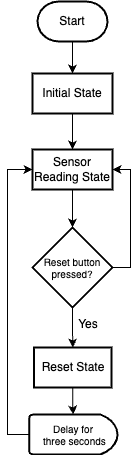

The diagram above was exported from draw.io. Its source (the exported page's mxGraphModel, read from the mxfile embedded in the PNG):
<mxGraphModel dx="686" dy="487" grid="1" gridSize="10" guides="1" tooltips="1" connect="1" arrows="1" fold="1" page="1" pageScale="1" pageWidth="827" pageHeight="1169" math="0" shadow="0">
  <root>
    <mxCell id="0" />
    <mxCell id="1" parent="0" />
    <mxCell id="2" value="" style="edgeStyle=orthogonalEdgeStyle;rounded=0;orthogonalLoop=1;jettySize=auto;html=1;" edge="1" source="3" target="5" parent="1">
      <mxGeometry relative="1" as="geometry" />
    </mxCell>
    <mxCell id="3" value="Start" style="strokeWidth=2;html=1;shape=mxgraph.flowchart.terminator;whiteSpace=wrap;" vertex="1" parent="1">
      <mxGeometry x="210" y="470" width="70" height="40" as="geometry" />
    </mxCell>
    <mxCell id="4" value="" style="edgeStyle=orthogonalEdgeStyle;rounded=0;orthogonalLoop=1;jettySize=auto;html=1;" edge="1" source="5" target="7" parent="1">
      <mxGeometry relative="1" as="geometry" />
    </mxCell>
    <mxCell id="5" value="Initial State" style="whiteSpace=wrap;html=1;strokeWidth=2;" vertex="1" parent="1">
      <mxGeometry x="205" y="542" width="80" height="40" as="geometry" />
    </mxCell>
    <mxCell id="6" value="" style="edgeStyle=orthogonalEdgeStyle;rounded=0;orthogonalLoop=1;jettySize=auto;html=1;" edge="1" source="7" target="10" parent="1">
      <mxGeometry relative="1" as="geometry" />
    </mxCell>
    <mxCell id="7" value="Sensor Reading State" style="whiteSpace=wrap;html=1;strokeWidth=2;" vertex="1" parent="1">
      <mxGeometry x="205" y="618" width="80" height="40" as="geometry" />
    </mxCell>
    <mxCell id="8" value="" style="edgeStyle=orthogonalEdgeStyle;rounded=0;orthogonalLoop=1;jettySize=auto;html=1;entryX=1;entryY=0.5;entryDx=0;entryDy=0;exitX=1;exitY=0.5;exitDx=0;exitDy=0;" edge="1" parent="1">
      <mxGeometry relative="1" as="geometry">
        <mxPoint x="285" y="735.9999999999998" as="sourcePoint" />
        <mxPoint x="285" y="638" as="targetPoint" />
        <Array as="points">
          <mxPoint x="303" y="736" />
          <mxPoint x="303" y="638" />
        </Array>
      </mxGeometry>
    </mxCell>
    <mxCell id="9" value="" style="edgeStyle=orthogonalEdgeStyle;rounded=0;orthogonalLoop=1;jettySize=auto;html=1;" edge="1" source="10" target="13" parent="1">
      <mxGeometry relative="1" as="geometry" />
    </mxCell>
    <mxCell id="10" value="Reset button pressed?" style="rhombus;whiteSpace=wrap;html=1;strokeWidth=2;fontSize=10;" vertex="1" parent="1">
      <mxGeometry x="205" y="696" width="80" height="80" as="geometry" />
    </mxCell>
    <mxCell id="11" value="Yes" style="text;html=1;strokeColor=none;fillColor=none;align=center;verticalAlign=middle;whiteSpace=wrap;rounded=0;" vertex="1" parent="1">
      <mxGeometry x="230" y="780" width="62.18" height="26" as="geometry" />
    </mxCell>
    <mxCell id="12" value="" style="edgeStyle=orthogonalEdgeStyle;rounded=0;orthogonalLoop=1;jettySize=auto;html=1;entryX=0.5;entryY=0;entryDx=0;entryDy=0;entryPerimeter=0;" edge="1" source="13" target="15" parent="1">
      <mxGeometry relative="1" as="geometry">
        <mxPoint x="245.28205128205127" y="926" as="targetPoint" />
      </mxGeometry>
    </mxCell>
    <mxCell id="13" value="Reset State" style="whiteSpace=wrap;html=1;fontSize=12;strokeWidth=2;" vertex="1" parent="1">
      <mxGeometry x="206.5" y="816" width="77.5" height="40" as="geometry" />
    </mxCell>
    <mxCell id="14" value="" style="edgeStyle=orthogonalEdgeStyle;rounded=0;orthogonalLoop=1;jettySize=auto;html=1;entryX=0;entryY=0.5;entryDx=0;entryDy=0;" edge="1" source="15" target="7" parent="1">
      <mxGeometry relative="1" as="geometry">
        <mxPoint x="245.79487179487182" y="993" as="targetPoint" />
        <Array as="points">
          <mxPoint x="180" y="903" />
          <mxPoint x="180" y="638" />
        </Array>
      </mxGeometry>
    </mxCell>
    <mxCell id="15" value="Delay for&lt;br&gt;&amp;nbsp;three seconds" style="strokeWidth=2;html=1;shape=mxgraph.flowchart.delay;whiteSpace=wrap;fontSize=10;" vertex="1" parent="1">
      <mxGeometry x="201.63" y="883" width="88.37" height="40" as="geometry" />
    </mxCell>
  </root>
</mxGraphModel>